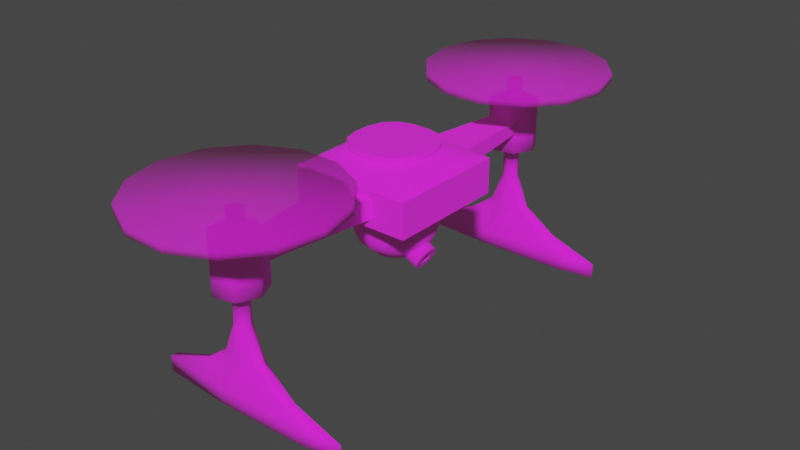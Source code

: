 # Source: Drone_miner.blend  (saved by Blender 3.6.13; exported with 4.5.12 LTS)
import bpy
from mathutils import Matrix  # noqa: F401  (used for matrix-valued properties, if any)

bpy.ops.wm.read_factory_settings(use_empty=True)
scene = bpy.context.scene
scene.name = 'Scene'

# ---- collections
col_collection = bpy.data.collections.new('Collection'); scene.collection.children.link(col_collection)

# ---- images (referenced by path relative to the original .blend; pixels are not part of the script)
import os
ASSET_DIR = os.environ.get("B2B_ASSET_DIR", "")  # directory of the original .blend (textures are referenced by path, not embedded)
HERE = os.path.dirname(os.path.abspath(__file__))  # packed textures are extracted next to this script under _unpacked/

def load_image(name, relpath, width, height, colorspace="sRGB"):
    """Load a texture the original file referenced (path relative to the .blend, or extracted next to this script)."""
    p = next((c for c in (os.path.join(HERE, relpath), os.path.join(ASSET_DIR, relpath)) if relpath and os.path.exists(c)), "")
    if p:
        img = bpy.data.images.load(p, check_existing=True)
        img.name = name
    else:  # same state as the original file: an image datablock whose file is absent (Cycles renders it pink)
        img = bpy.data.images.new(name, width, height)
        img.source = "FILE"
        img.filepath = "//" + (relpath or name)
    img.colorspace_settings.name = colorspace
    return img
img_png_png_007 = load_image('Png.png.007', 'Png.png', 1024, 1024, 'sRGB')

# ---- materials (node trees are filled in below, after node groups)
mat_material_010 = bpy.data.materials.new('Material.010')
mat_material_010.surface_render_method = 'BLENDED'
mat_material_010.blend_method = 'BLEND'
mat_material_010.use_transparent_shadow = False
mat_material_011 = bpy.data.materials.new('Material.011')
mat_material_011.use_backface_culling = True
mat_material_011.use_transparent_shadow = False

# ---- node groups
ng_auto_smooth = bpy.data.node_groups.new('Auto Smooth', 'GeometryNodeTree')
_s = ng_auto_smooth.interface.new_socket(name='Geometry', in_out='OUTPUT', socket_type='NodeSocketGeometry')
_s = ng_auto_smooth.interface.new_socket(name='Geometry', in_out='INPUT', socket_type='NodeSocketGeometry')
_s = ng_auto_smooth.interface.new_socket(name='Angle', in_out='INPUT', socket_type='NodeSocketFloat')
_s.subtype = 'ANGLE'
_s.min_value = 0.0
_s.max_value = 3.142
ng_auto_smooth.is_modifier = True
_N = ng_auto_smooth.nodes; _L = ng_auto_smooth.links
n0 = _N.new('NodeGroupOutput'); n0.name = 'Group Output'; n0.location = (480, -100)
n1 = _N.new('NodeGroupInput'); n1.name = 'Group Input'; n1.location = (-420, -300)
n2 = _N.new('NodeGroupInput'); n2.name = 'Group Input.001'; n2.location = (-60, -100)
n3 = _N.new('GeometryNodeSetShadeSmooth'); n3.name = 'Set Shade Smooth'; n3.location = (120, -100)
n3.domain = 'EDGE'
n4 = _N.new('GeometryNodeSetShadeSmooth'); n4.name = 'Set Shade Smooth.001'; n4.location = (300, -100)
n5 = _N.new('GeometryNodeInputMeshEdgeAngle'); n5.name = 'Edge Angle'; n5.location = (-420, -220)
n6 = _N.new('GeometryNodeInputEdgeSmooth'); n6.name = 'Is Edge Smooth'; n6.location = (-60, -160)
n7 = _N.new('GeometryNodeInputShadeSmooth'); n7.name = 'Is Face Smooth'; n7.location = (-240, -340)
n8 = _N.new('FunctionNodeBooleanMath'); n8.name = 'Boolean Math'; n8.location = (-60, -220)
n9 = _N.new('FunctionNodeCompare'); n9.name = 'Compare'; n9.location = (-240, -180)
n9.operation = 'LESS_EQUAL'
_L.new(n5.outputs[0], n9.inputs[0])
_L.new(n4.outputs[0], n0.inputs[0])
_L.new(n1.outputs[1], n9.inputs[1])
_L.new(n9.outputs[0], n8.inputs[0])
_L.new(n7.outputs[0], n8.inputs[1])
_L.new(n2.outputs[0], n3.inputs[0])
_L.new(n6.outputs[0], n3.inputs[1])
_L.new(n3.outputs[0], n4.inputs[0])
_L.new(n8.outputs[0], n3.inputs[2])
n0.is_active_output = True

# ---- material node trees
mat_material_010.use_nodes = True; mat_material_010.node_tree.nodes.clear()
_N = mat_material_010.node_tree.nodes; _L = mat_material_010.node_tree.links
n0 = _N.new('ShaderNodeBsdfPrincipled'); n0.name = 'Principled BSDF'; n0.location = (-49, 182)
n0.distribution = 'GGX'
n0.subsurface_method = 'RANDOM_WALK_SKIN'
n0.inputs[2].default_value = 1.0
n0.inputs[3].default_value = 1.45
n0.inputs[4].default_value = 0.5039
n0.inputs[27].default_value = (0.02198, 0.01036, 0.003298, 1.0)
n0.inputs[28].default_value = 1.0
n1 = _N.new('ShaderNodeOutputMaterial'); n1.name = 'Material Output'; n1.location = (241, 182)
n2 = _N.new('ShaderNodeTexImage'); n2.name = 'Image Texture'; n2.location = (-459, 225)
n2.image = img_png_png_007
_L.new(n0.outputs[0], n1.inputs[0])
_L.new(n2.outputs[0], n0.inputs[0])
n1.is_active_output = True
mat_material_011.use_nodes = True; mat_material_011.node_tree.nodes.clear()
_N = mat_material_011.node_tree.nodes; _L = mat_material_011.node_tree.links
n0 = _N.new('ShaderNodeBsdfPrincipled'); n0.name = 'Principled BSDF'; n0.location = (10, 300)
n0.distribution = 'GGX'
n0.subsurface_method = 'RANDOM_WALK_SKIN'
n0.inputs[2].default_value = 1.0
n0.inputs[3].default_value = 1.45
n0.inputs[27].default_value = (0.02198, 0.01036, 0.003298, 1.0)
n0.inputs[28].default_value = 1.0
n1 = _N.new('ShaderNodeOutputMaterial'); n1.name = 'Material Output'; n1.location = (300, 300)
n2 = _N.new('ShaderNodeTexImage'); n2.name = 'Image Texture'; n2.location = (-400, 342)
n2.image = img_png_png_007
_L.new(n0.outputs[0], n1.inputs[0])
_L.new(n2.outputs[0], n0.inputs[0])
n1.is_active_output = True

# ---- world
world_world = bpy.data.worlds.new('World'); scene.world = world_world
world_world.use_nodes = True; world_world.node_tree.nodes.clear()
_N = world_world.node_tree.nodes; _L = world_world.node_tree.links
n0 = _N.new('ShaderNodeOutputWorld'); n0.name = 'World Output'; n0.location = (300, 300)
n1 = _N.new('ShaderNodeBackground'); n1.name = 'Background'; n1.location = (10, 300)
n1.inputs[0].default_value = (0.05088, 0.05088, 0.05088, 1.0)
_L.new(n1.outputs[0], n0.inputs[0])
n0.is_active_output = True
world_world.color = (0.05088, 0.05088, 0.05088)
world_world.use_sun_shadow = False
world_world.sun_shadow_jitter_overblur = 0.0

# ---- meshes
me_cylinder_032 = bpy.data.meshes.new('Cylinder.032')
me_cylinder_032.from_pydata([(0.1499, 3.073, 6.225), (0.1499, 2.77, 4.899), (0.1499, 1.922, 3.835), (0.1499, 0.6966, 3.245), (0.1499, -0.6636, 3.245), (0.1499, -1.889, 3.835), (0.1499, -2.737, 4.899), (0.1499, -3.04, 6.225), (0.1499, -2.737, 7.551), (0.1499, -1.889, 8.615), (0.1499, -0.6636, 9.205), (0.1499, 0.6966, 9.205), (0.1499, 1.922, 8.615), (0.1499, 2.77, 7.551), (-0.1499, 2.77, 4.899), (-0.1499, 3.073, 6.225), (-0.1499, 1.922, 3.835), (-0.1499, 0.6966, 3.245), (-0.1499, -0.6636, 3.245), (-0.1499, -1.889, 3.835), (-0.1499, -2.737, 4.899), (-0.1499, -3.04, 6.225), (-0.1499, -2.737, 7.551), (-0.1499, -1.889, 8.615), (-0.1499, -0.6636, 9.205), (-0.1499, 0.6966, 9.205), (-0.1499, 1.922, 8.615), (-0.1499, 2.77, 7.551), (0.1499, 3.04, -6.225), (0.1499, 2.737, -4.899), (0.1499, 1.889, -3.835), (0.1499, 0.6636, -3.245), (0.1499, -0.6966, -3.245), (0.1499, -1.922, -3.835), (0.1499, -2.77, -4.899), (0.1499, -3.073, -6.225), (0.1499, -2.77, -7.551), (0.1499, -1.922, -8.615), (0.1499, -0.6966, -9.205), (0.1499, 0.6636, -9.205), (0.1499, 1.889, -8.615), (0.1499, 2.737, -7.551), (-0.1499, 2.737, -4.899), (-0.1499, 3.04, -6.225), (-0.1499, 1.889, -3.835), (-0.1499, 0.6636, -3.245), (-0.1499, -0.6966, -3.245), (-0.1499, -1.922, -3.835), (-0.1499, -2.77, -4.899), (-0.1499, -3.073, -6.225), (-0.1499, -2.77, -7.551), (-0.1499, -1.922, -8.615), (-0.1499, -0.6966, -9.205), (-0.1499, 0.6636, -9.205), (-0.1499, 1.889, -8.615), (-0.1499, 2.737, -7.551)], [], [(1, 0, 13, 12, 11, 10, 9, 8, 7, 6, 5, 4, 3, 2), (14, 16, 17, 18, 19, 20, 21, 22, 23, 24, 25, 26, 27, 15), (1, 2, 16, 14), (9, 10, 24, 23), (2, 3, 17, 16), (10, 11, 25, 24), (3, 4, 18, 17), (11, 12, 26, 25), (4, 5, 19, 18), (12, 13, 27, 26), (5, 6, 20, 19), (13, 0, 15, 27), (6, 7, 21, 20), (7, 8, 22, 21), (0, 1, 14, 15), (8, 9, 23, 22), (29, 30, 31, 32, 33, 34, 35, 36, 37, 38, 39, 40, 41, 28), (42, 43, 55, 54, 53, 52, 51, 50, 49, 48, 47, 46, 45, 44), (29, 42, 44, 30), (37, 51, 52, 38), (30, 44, 45, 31), (38, 52, 53, 39), (31, 45, 46, 32), (39, 53, 54, 40), (32, 46, 47, 33), (40, 54, 55, 41), (33, 47, 48, 34), (41, 55, 43, 28), (34, 48, 49, 35), (35, 49, 50, 36), (28, 43, 42, 29), (36, 50, 51, 37)])
me_cylinder_032.polygons.foreach_set('use_smooth', [True] * 32)
_uv = me_cylinder_032.uv_layers.new(name='UVMap')
_uv.uv.foreach_set('vector', [0.9737, 0.9813, 0.978, 0.9813, 0.9737, 0.9813, 0.9614, 0.9813, 0.9437, 0.9813, 0.9241, 0.9813, 0.9064, 0.9813, 0.8942, 0.9813, 0.8898, 0.9813, 0.8942, 0.9813, 0.9064, 0.9813, 0.9241, 0.9813, 0.9437, 0.9813, 0.9614, 0.9813, 0.9737, 0.9856, 0.9614, 0.9856, 0.9437, 0.9856, 0.9241, 0.9856, 0.9064, 0.9856, 0.8942, 0.9856, 0.8898, 0.9856, 0.8942, 0.9856, 0.9064, 0.9856, 0.9241, 0.9856, 0.9437, 0.9856, 0.9614, 0.9856, 0.9737, 0.9856, 0.978, 0.9856, 0.9737, 0.9813, 0.9614, 0.9813, 0.9614, 0.9856, 0.9737, 0.9856, 0.9064, 0.9813, 0.9241, 0.9813, 0.9241, 0.9856, 0.9064, 0.9856, 0.9614, 0.9813, 0.9437, 0.9813, 0.9437, 0.9856, 0.9614, 0.9856, 0.9241, 0.9813, 0.9437, 0.9813, 0.9437, 0.9856, 0.9241, 0.9856, 0.9437, 0.9813, 0.9241, 0.9813, 0.9241, 0.9856, 0.9437, 0.9856, 0.9437, 0.9813, 0.9614, 0.9813, 0.9614, 0.9856, 0.9437, 0.9856, 0.9241, 0.9813, 0.9064, 0.9813, 0.9064, 0.9856, 0.9241, 0.9856, 0.9614, 0.9813, 0.9737, 0.9813, 0.9737, 0.9856, 0.9614, 0.9856, 0.9064, 0.9813, 0.8942, 0.9813, 0.8942, 0.9856, 0.9064, 0.9856, 0.9737, 0.9813, 0.978, 0.9813, 0.978, 0.9856, 0.9737, 0.9856, 0.8942, 0.9813, 0.8898, 0.9813, 0.8898, 0.9856, 0.8942, 0.9856, 0.8898, 0.9813, 0.8942, 0.9813, 0.8942, 0.9856, 0.8898, 0.9856, 0.978, 0.9813, 0.9737, 0.9813, 0.9737, 0.9856, 0.978, 0.9856, 0.8942, 0.9813, 0.9064, 0.9813, 0.9064, 0.9856, 0.8942, 0.9856, 0.9737, 0.9813, 0.9614, 0.9813, 0.9437, 0.9813, 0.9241, 0.9813, 0.9064, 0.9813, 0.8942, 0.9813, 0.8898, 0.9813, 0.8942, 0.9813, 0.9064, 0.9813, 0.9241, 0.9813, 0.9437, 0.9813, 0.9614, 0.9813, 0.9737, 0.9813, 0.978, 0.9813, 0.9737, 0.9856, 0.978, 0.9856, 0.9737, 0.9856, 0.9614, 0.9856, 0.9437, 0.9856, 0.9241, 0.9856, 0.9064, 0.9856, 0.8942, 0.9856, 0.8898, 0.9856, 0.8942, 0.9856, 0.9064, 0.9856, 0.9241, 0.9856, 0.9437, 0.9856, 0.9614, 0.9856, 0.9737, 0.9813, 0.9737, 0.9856, 0.9614, 0.9856, 0.9614, 0.9813, 0.9064, 0.9813, 0.9064, 0.9856, 0.9241, 0.9856, 0.9241, 0.9813, 0.9614, 0.9813, 0.9614, 0.9856, 0.9437, 0.9856, 0.9437, 0.9813, 0.9241, 0.9813, 0.9241, 0.9856, 0.9437, 0.9856, 0.9437, 0.9813, 0.9437, 0.9813, 0.9437, 0.9856, 0.9241, 0.9856, 0.9241, 0.9813, 0.9437, 0.9813, 0.9437, 0.9856, 0.9614, 0.9856, 0.9614, 0.9813, 0.9241, 0.9813, 0.9241, 0.9856, 0.9064, 0.9856, 0.9064, 0.9813, 0.9614, 0.9813, 0.9614, 0.9856, 0.9737, 0.9856, 0.9737, 0.9813, 0.9064, 0.9813, 0.9064, 0.9856, 0.8942, 0.9856, 0.8942, 0.9813, 0.9737, 0.9813, 0.9737, 0.9856, 0.978, 0.9856, 0.978, 0.9813, 0.8942, 0.9813, 0.8942, 0.9856, 0.8898, 0.9856, 0.8898, 0.9813, 0.8898, 0.9813, 0.8898, 0.9856, 0.8942, 0.9856, 0.8942, 0.9813, 0.978, 0.9813, 0.978, 0.9856, 0.9737, 0.9856, 0.9737, 0.9813, 0.8942, 0.9813, 0.8942, 0.9856, 0.9064, 0.9856, 0.9064, 0.9813])
me_cylinder_032.materials.append(mat_material_010)
me_cylinder_032.update()
me_cylinder_026 = bpy.data.meshes.new('Cylinder.026')
me_cylinder_026.from_pydata([(-1.438, 1.322, 1.974e-07), (-1.438, 1.191, 0.5736), (-1.438, 0.8243, 1.034), (-1.438, 0.2942, 1.289), (-1.438, -0.2942, 1.289), (-1.438, -0.8243, 1.034), (-1.438, -1.191, 0.5736), (-1.438, -1.322, 7.823e-08), (-1.438, -1.191, -0.5736), (-1.438, -0.8243, -1.034), (-1.438, -0.2942, -1.289), (-1.438, 0.2942, -1.289), (-1.438, 0.8243, -1.034), (-1.438, 1.191, -0.5736), (0.7844, 0.23, -4.098e-08), (-0.1642, 1.322, 7.823e-08), (0.7844, 0.2073, 0.09981), (-0.1642, 1.191, 0.5736), (0.7844, 0.1434, 0.1798), (-0.1642, 0.8243, 1.034), (0.7844, 0.05119, 0.2243), (-0.1642, 0.2942, 1.289), (0.7844, -0.05118, 0.2243), (-0.1642, -0.2942, 1.289), (0.7844, -0.1434, 0.1798), (-0.1642, -0.8243, 1.034), (0.7844, -0.2072, 0.09981), (-0.1642, -1.191, 0.5736), (0.7844, -0.23, -1.602e-07), (-0.1642, -1.322, -4.098e-08), (0.7844, -0.2072, -0.09981), (-0.1642, -1.191, -0.5736), (0.7844, -0.1434, -0.1798), (-0.1642, -0.8243, -1.034), (0.7844, -0.05118, -0.2243), (-0.1642, -0.2942, -1.289), (0.7844, 0.05119, -0.2243), (-0.1642, 0.2942, -1.289), (0.7844, 0.1434, -0.1798), (-0.1642, 0.8243, -1.034), (0.7844, 0.2073, -0.09981), (-0.1642, 1.191, -0.5736), (0.6269, 0.6678, -4.098e-08), (0.1914, 1.152, 1.49e-08), (0.1914, 1.038, 0.5), (0.6269, 0.6017, 0.2898), (0.1914, 0.7185, 0.901), (0.6269, 0.4164, 0.5221), (0.1914, 0.2564, 1.124), (0.6269, 0.1486, 0.6511), (0.1914, -0.2564, 1.124), (0.6269, -0.1486, 0.6511), (0.1914, -0.7185, 0.901), (0.6269, -0.4164, 0.5221), (0.1914, -1.038, 0.5), (0.6269, -0.6017, 0.2898), (0.1914, -1.152, -1.043e-07), (0.6269, -0.6678, -1.602e-07), (0.1914, -1.038, -0.5), (0.6269, -0.6017, -0.2898), (0.1914, -0.7185, -0.901), (0.6269, -0.4164, -0.5221), (0.1914, -0.2564, -1.124), (0.6269, -0.1486, -0.6511), (0.1914, 0.2564, -1.124), (0.6269, 0.1486, -0.6511), (0.1914, 0.7185, -0.901), (0.6269, 0.4164, -0.5221), (0.1914, 1.038, -0.5), (0.6269, 0.6017, -0.2898)], [], [(41, 13, 0, 15), (19, 2, 3, 21), (21, 3, 4, 23), (23, 4, 5, 25), (25, 5, 6, 27), (27, 6, 7, 29), (29, 7, 8, 31), (31, 8, 9, 33), (33, 9, 10, 35), (35, 10, 11, 37), (37, 11, 12, 39), (39, 12, 13, 41), (17, 1, 2, 19), (15, 0, 1, 17), (42, 45, 16, 14), (69, 42, 14, 40), (45, 47, 18, 16), (19, 21, 48, 46), (47, 49, 20, 18), (21, 23, 50, 48), (49, 51, 22, 20), (23, 25, 52, 50), (51, 53, 24, 22), (25, 27, 54, 52), (53, 55, 26, 24), (27, 29, 56, 54), (55, 57, 28, 26), (29, 31, 58, 56), (57, 59, 30, 28), (31, 33, 60, 58), (59, 61, 32, 30), (33, 35, 62, 60), (61, 63, 34, 32), (35, 37, 64, 62), (63, 65, 36, 34), (37, 39, 66, 64), (65, 67, 38, 36), (39, 41, 68, 66), (67, 69, 40, 38), (15, 17, 44, 43), (17, 19, 46, 44), (14, 16, 18, 20, 22, 24, 26, 28, 30, 32, 34, 36, 38, 40), (45, 42, 43, 44), (47, 45, 44, 46), (49, 47, 46, 48), (51, 49, 48, 50), (53, 51, 50, 52), (55, 53, 52, 54), (57, 55, 54, 56), (59, 57, 56, 58), (61, 59, 58, 60), (63, 61, 60, 62), (65, 63, 62, 64), (67, 65, 64, 66), (69, 67, 66, 68), (42, 69, 68, 43), (41, 15, 43, 68)])
me_cylinder_026.polygons.foreach_set('use_smooth', [True] * 57)
_uv = me_cylinder_026.uv_layers.new(name='UVMap')
_uv.uv.foreach_set('vector', [0.8517, 0.9454, 0.8517, 0.9814, 0.8553, 0.9814, 0.8553, 0.9454, 0.8413, 0.9454, 0.8413, 0.9814, 0.8263, 0.9814, 0.8263, 0.9454, 0.8263, 0.9454, 0.8263, 0.9814, 0.8097, 0.9814, 0.8097, 0.9454, 0.8097, 0.9454, 0.8097, 0.9814, 0.7948, 0.9814, 0.7948, 0.9454, 0.7948, 0.9454, 0.7948, 0.9814, 0.7844, 0.9814, 0.7844, 0.9454, 0.7844, 0.9454, 0.7844, 0.9814, 0.7807, 0.9814, 0.7807, 0.9454, 0.7807, 0.9454, 0.7807, 0.9814, 0.7844, 0.9814, 0.7844, 0.9454, 0.7844, 0.9454, 0.7844, 0.9814, 0.7948, 0.9814, 0.7948, 0.9454, 0.7948, 0.9454, 0.7948, 0.9814, 0.8097, 0.9814, 0.8097, 0.9454, 0.8097, 0.9454, 0.8097, 0.9814, 0.8263, 0.9814, 0.8263, 0.9454, 0.8263, 0.9454, 0.8263, 0.9814, 0.8413, 0.9814, 0.8413, 0.9454, 0.8413, 0.9454, 0.8413, 0.9814, 0.8517, 0.9814, 0.8517, 0.9454, 0.8517, 0.9454, 0.8517, 0.9814, 0.8413, 0.9814, 0.8413, 0.9454, 0.8553, 0.9454, 0.8553, 0.9814, 0.8517, 0.9814, 0.8517, 0.9454, 0.8369, 0.9231, 0.835, 0.9231, 0.8239, 0.9186, 0.8245, 0.9186, 0.835, 0.9231, 0.8369, 0.9231, 0.8245, 0.9186, 0.8239, 0.9186, 0.835, 0.9231, 0.8298, 0.9231, 0.8221, 0.9186, 0.8239, 0.9186, 0.8413, 0.9454, 0.8263, 0.9454, 0.8253, 0.9354, 0.8383, 0.9354, 0.8298, 0.9231, 0.8222, 0.9231, 0.8195, 0.9186, 0.8221, 0.9186, 0.8263, 0.9454, 0.8097, 0.9454, 0.8108, 0.9354, 0.8253, 0.9354, 0.8222, 0.9231, 0.8138, 0.9231, 0.8166, 0.9186, 0.8195, 0.9186, 0.8097, 0.9454, 0.7948, 0.9454, 0.7977, 0.9354, 0.8108, 0.9354, 0.8138, 0.9231, 0.8063, 0.9231, 0.814, 0.9186, 0.8166, 0.9186, 0.7948, 0.9454, 0.7844, 0.9454, 0.7887, 0.9354, 0.7977, 0.9354, 0.8063, 0.9231, 0.801, 0.9231, 0.8122, 0.9186, 0.814, 0.9186, 0.7844, 0.9454, 0.7807, 0.9454, 0.7855, 0.9354, 0.7887, 0.9354, 0.801, 0.9231, 0.7992, 0.9231, 0.8115, 0.9186, 0.8122, 0.9186, 0.7807, 0.9454, 0.7844, 0.9454, 0.7887, 0.9354, 0.7855, 0.9354, 0.7992, 0.9231, 0.801, 0.9231, 0.8122, 0.9186, 0.8115, 0.9186, 0.7844, 0.9454, 0.7948, 0.9454, 0.7977, 0.9354, 0.7887, 0.9354, 0.801, 0.9231, 0.8063, 0.9231, 0.814, 0.9186, 0.8122, 0.9186, 0.7948, 0.9454, 0.8097, 0.9454, 0.8108, 0.9354, 0.7977, 0.9354, 0.8063, 0.9231, 0.8138, 0.9231, 0.8166, 0.9186, 0.814, 0.9186, 0.8097, 0.9454, 0.8263, 0.9454, 0.8253, 0.9354, 0.8108, 0.9354, 0.8138, 0.9231, 0.8222, 0.9231, 0.8195, 0.9186, 0.8166, 0.9186, 0.8263, 0.9454, 0.8413, 0.9454, 0.8383, 0.9354, 0.8253, 0.9354, 0.8222, 0.9231, 0.8298, 0.9231, 0.8221, 0.9186, 0.8195, 0.9186, 0.8413, 0.9454, 0.8517, 0.9454, 0.8473, 0.9354, 0.8383, 0.9354, 0.8298, 0.9231, 0.835, 0.9231, 0.8239, 0.9186, 0.8221, 0.9186, 0.8553, 0.9454, 0.8517, 0.9454, 0.8473, 0.9354, 0.8506, 0.9354, 0.8517, 0.9454, 0.8413, 0.9454, 0.8383, 0.9354, 0.8473, 0.9354, 0.8245, 0.9186, 0.8239, 0.9186, 0.8221, 0.9186, 0.8195, 0.9186, 0.8166, 0.9186, 0.814, 0.9186, 0.8122, 0.9186, 0.8115, 0.9186, 0.8122, 0.9186, 0.814, 0.9186, 0.8166, 0.9186, 0.8195, 0.9186, 0.8221, 0.9186, 0.8239, 0.9186, 0.835, 0.9231, 0.8369, 0.9231, 0.8506, 0.9354, 0.8473, 0.9354, 0.8298, 0.9231, 0.835, 0.9231, 0.8473, 0.9354, 0.8383, 0.9354, 0.8222, 0.9231, 0.8298, 0.9231, 0.8383, 0.9354, 0.8253, 0.9354, 0.8138, 0.9231, 0.8222, 0.9231, 0.8253, 0.9354, 0.8108, 0.9354, 0.8063, 0.9231, 0.8138, 0.9231, 0.8108, 0.9354, 0.7977, 0.9354, 0.801, 0.9231, 0.8063, 0.9231, 0.7977, 0.9354, 0.7887, 0.9354, 0.7992, 0.9231, 0.801, 0.9231, 0.7887, 0.9354, 0.7855, 0.9354, 0.801, 0.9231, 0.7992, 0.9231, 0.7855, 0.9354, 0.7887, 0.9354, 0.8063, 0.9231, 0.801, 0.9231, 0.7887, 0.9354, 0.7977, 0.9354, 0.8138, 0.9231, 0.8063, 0.9231, 0.7977, 0.9354, 0.8108, 0.9354, 0.8222, 0.9231, 0.8138, 0.9231, 0.8108, 0.9354, 0.8253, 0.9354, 0.8298, 0.9231, 0.8222, 0.9231, 0.8253, 0.9354, 0.8383, 0.9354, 0.835, 0.9231, 0.8298, 0.9231, 0.8383, 0.9354, 0.8473, 0.9354, 0.8369, 0.9231, 0.835, 0.9231, 0.8473, 0.9354, 0.8506, 0.9354, 0.8517, 0.9454, 0.8553, 0.9454, 0.8506, 0.9354, 0.8473, 0.9354])
me_cylinder_026.materials.append(mat_material_011)
me_cylinder_026.update()
me_cylinder_025 = bpy.data.meshes.new('Cylinder.025')
me_cylinder_025.from_pydata([(0.1016, -1.27, -0.2924), (0.1016, -0.2924, -1.27), (0.1016, -1.139, -0.781), (0.1016, -0.781, -1.139), (0.1016, 0.2924, -1.27), (0.1016, 1.27, -0.2924), (0.1016, 0.781, -1.139), (0.1016, 1.139, -0.781), (0.1016, -0.2924, 1.27), (0.1016, -1.27, 0.2924), (0.1016, -0.781, 1.139), (0.1016, -1.139, 0.781), (0.1016, 1.27, 0.2924), (0.1016, 0.2924, 1.27), (0.1016, 1.139, 0.781), (0.1016, 0.781, 1.139), (-0.1016, -0.2924, -1.27), (-0.1016, -1.27, -0.2924), (-0.1016, -0.781, -1.139), (-0.1016, -1.139, -0.781), (-0.1016, 1.27, -0.2924), (-0.1016, 0.2924, -1.27), (-0.1016, 1.139, -0.781), (-0.1016, 0.781, -1.139), (-0.1016, 0.2924, 1.27), (-0.1016, 1.27, 0.2924), (-0.1016, 0.781, 1.139), (-0.1016, 1.139, 0.781), (-0.1016, -1.27, 0.2924), (-0.1016, -0.2924, 1.27), (-0.1016, -1.139, 0.781), (-0.1016, -0.781, 1.139)], [], [(24, 26, 27, 25, 20, 22, 23, 21, 16, 18, 19, 17, 28, 30, 31, 29), (0, 9, 28, 17), (12, 5, 20, 25), (8, 13, 24, 29), (4, 1, 16, 21), (12, 25, 27, 14), (14, 27, 26, 15), (15, 26, 24, 13), (28, 9, 11, 30), (30, 11, 10, 31), (31, 10, 8, 29), (0, 17, 19, 2), (2, 19, 18, 3), (3, 18, 16, 1), (20, 5, 7, 22), (22, 7, 6, 23), (23, 6, 4, 21)])
me_cylinder_025.polygons.foreach_set('use_smooth', [0, 1, 1, 1, 1, 1, 1, 1, 1, 1, 1, 1, 1, 1, 1, 1, 1])
_uv = me_cylinder_025.uv_layers.new(name='UVMap')
_uv.uv.foreach_set('vector', [0.332, 0.7971, 0.3348, 0.7971, 0.3369, 0.7971, 0.3377, 0.7971, 0.3377, 0.7971, 0.3369, 0.7971, 0.3348, 0.7971, 0.332, 0.7971, 0.3286, 0.7971, 0.3258, 0.7971, 0.3237, 0.7971, 0.323, 0.7971, 0.323, 0.7971, 0.3237, 0.7971, 0.3258, 0.7971, 0.3286, 0.7971, 0.4042, 0.8284, 0.4042, 0.8284, 0.4042, 0.8284, 0.4042, 0.8284, 0.4189, 0.8284, 0.4189, 0.8284, 0.4189, 0.8284, 0.4189, 0.8284, 0.4098, 0.8284, 0.4132, 0.8284, 0.4132, 0.8284, 0.4098, 0.8284, 0.4132, 0.8284, 0.4098, 0.8284, 0.4098, 0.8284, 0.4132, 0.8284, 0.4189, 0.8284, 0.4189, 0.8284, 0.4189, 0.8284, 0.4189, 0.8284, 0.4189, 0.8284, 0.4189, 0.8284, 0.416, 0.8284, 0.416, 0.8284, 0.416, 0.8284, 0.416, 0.8284, 0.4132, 0.8284, 0.4132, 0.8284, 0.4042, 0.8284, 0.4042, 0.8284, 0.4042, 0.8284, 0.4042, 0.8284, 0.4042, 0.8284, 0.4042, 0.8284, 0.407, 0.8284, 0.407, 0.8284, 0.407, 0.8284, 0.407, 0.8284, 0.4098, 0.8284, 0.4098, 0.8284, 0.4042, 0.8284, 0.4042, 0.8284, 0.4042, 0.8284, 0.4042, 0.8284, 0.4042, 0.8284, 0.4042, 0.8284, 0.407, 0.8284, 0.407, 0.8284, 0.407, 0.8284, 0.407, 0.8284, 0.4098, 0.8284, 0.4098, 0.8284, 0.4189, 0.8284, 0.4189, 0.8284, 0.4189, 0.8284, 0.4189, 0.8284, 0.4189, 0.8284, 0.4189, 0.8284, 0.416, 0.8284, 0.416, 0.8284, 0.416, 0.8284, 0.416, 0.8284, 0.4132, 0.8284, 0.4132, 0.8284])
me_cylinder_025.materials.append(mat_material_011)
me_cylinder_025.update()
me_cylinder_024 = bpy.data.meshes.new('Cylinder.024')
me_cylinder_024.from_pydata([(0.1786, 0.2044, 0.3393), (0.269, 0.177, 0.2917), (0.3352, 0.1022, 0.2568), (0.3595, 0.0, 0.2441), (0.3352, -0.1022, 0.2568), (0.269, -0.177, 0.2917), (0.1786, -0.2044, 0.3393), (0.08816, -0.177, 0.3869), (0.02195, -0.1022, 0.4217), (-0.002283, 0.0, 0.4345), (0.02195, 0.1022, 0.4217), (0.08816, 0.177, 0.3869), (-0.4023, 0.4188, -0.7643), (-0.217, 0.3627, -0.8619), (0.3639, 0.3627, 0.2418), (-0.08134, 0.2094, -0.9333), (0.4996, 0.2094, 0.1703), (-0.03168, 0.0, -0.9594), (0.5492, 0.0, 0.1442), (-0.08134, -0.2094, -0.9333), (0.4996, -0.2094, 0.1703), (-0.217, -0.3627, -0.8619), (0.3639, -0.3627, 0.2418), (-0.4023, -0.4188, -0.7643), (0.1786, -0.4188, 0.3393), (-0.5876, -0.3627, -0.6668), (-0.00672, -0.3627, 0.4368), (-0.7233, -0.2094, -0.5954), (-0.1424, -0.2094, 0.5082), (-0.7729, 0.0, -0.5692), (-0.192, 0.0, 0.5344), (-0.7233, 0.2094, -0.5954), (-0.1424, 0.2094, 0.5082), (-0.5876, 0.3627, -0.6668), (-0.00672, 0.3627, 0.4368), (0.1786, 0.4188, 0.3393), (-0.04532, 0.177, 0.1333), (0.04512, 0.2044, 0.08572), (-0.1115, 0.1022, 0.1682), (-0.1358, 0.0, 0.1809), (-0.1115, -0.1022, 0.1682), (-0.04532, -0.177, 0.1333), (0.04512, -0.2044, 0.08572), (0.1356, -0.177, 0.03812), (0.2018, -0.1022, 0.003273), (0.226, 0.0, -0.009483), (0.2018, 0.1022, 0.003273), (0.1356, 0.177, 0.03812)], [], [(10, 11, 34, 32), (3, 4, 20, 18), (11, 0, 35, 34), (4, 5, 22, 20), (5, 6, 24, 22), (6, 7, 26, 24), (33, 34, 35, 12), (31, 32, 34, 33), (29, 30, 32, 31), (27, 28, 30, 29), (25, 26, 28, 27), (23, 24, 26, 25), (21, 22, 24, 23), (19, 20, 22, 21), (17, 18, 20, 19), (15, 16, 18, 17), (13, 14, 16, 15), (12, 35, 14, 13), (2, 3, 18, 16), (9, 10, 32, 30), (1, 2, 16, 14), (8, 9, 30, 28), (0, 1, 14, 35), (7, 8, 28, 26), (1, 0, 37, 47), (36, 38, 39, 40, 41, 42, 43, 44, 45, 46, 47, 37), (11, 10, 38, 36), (4, 3, 45, 44), (7, 6, 42, 41), (10, 9, 39, 38), (3, 2, 46, 45), (6, 5, 43, 42), (9, 8, 40, 39), (2, 1, 47, 46), (0, 11, 36, 37), (5, 4, 44, 43), (8, 7, 41, 40)])
me_cylinder_024.polygons.foreach_set('use_smooth', [0, 0, 0, 0, 0, 0, 1, 1, 1, 1, 1, 1, 1, 1, 1, 1, 1, 1, 0, 0, 0, 0, 0, 0, 1, 1, 1, 1, 1, 1, 1, 1, 1, 1, 1, 1, 1])
_uv = me_cylinder_024.uv_layers.new(name='UVMap')
_uv.uv.foreach_set('vector', [0.8189, 0.9301, 0.821, 0.9282, 0.8263, 0.9309, 0.822, 0.9347, 0.816, 0.9206, 0.8132, 0.9213, 0.8101, 0.9166, 0.816, 0.9152, 0.821, 0.9282, 0.8218, 0.9257, 0.8279, 0.9257, 0.8263, 0.9309, 0.8132, 0.9213, 0.811, 0.9231, 0.8058, 0.9205, 0.8101, 0.9166, 0.811, 0.9231, 0.8103, 0.9257, 0.8042, 0.9257, 0.8058, 0.9205, 0.8103, 0.9257, 0.811, 0.9282, 0.8058, 0.9309, 0.8042, 0.9257, 0.8263, 0.9473, 0.8263, 0.9309, 0.8279, 0.9257, 0.8279, 0.9421, 0.822, 0.9511, 0.822, 0.9347, 0.8263, 0.9309, 0.8263, 0.9473, 0.816, 0.9525, 0.816, 0.9361, 0.822, 0.9347, 0.822, 0.9511, 0.8101, 0.9511, 0.8101, 0.9347, 0.816, 0.9361, 0.816, 0.9525, 0.8058, 0.9473, 0.8058, 0.9309, 0.8101, 0.9347, 0.8101, 0.9511, 0.8042, 0.9421, 0.8042, 0.9257, 0.8058, 0.9309, 0.8058, 0.9473, 0.8058, 0.9368, 0.8058, 0.9205, 0.8042, 0.9257, 0.8042, 0.9421, 0.8101, 0.933, 0.8101, 0.9166, 0.8058, 0.9205, 0.8058, 0.9368, 0.816, 0.9316, 0.816, 0.9152, 0.8101, 0.9166, 0.8101, 0.933, 0.822, 0.933, 0.822, 0.9166, 0.816, 0.9152, 0.816, 0.9316, 0.8263, 0.9368, 0.8263, 0.9205, 0.822, 0.9166, 0.822, 0.933, 0.8279, 0.9421, 0.8279, 0.9257, 0.8263, 0.9205, 0.8263, 0.9368, 0.8189, 0.9213, 0.816, 0.9206, 0.816, 0.9152, 0.822, 0.9166, 0.816, 0.9308, 0.8189, 0.9301, 0.822, 0.9347, 0.816, 0.9361, 0.821, 0.9231, 0.8189, 0.9213, 0.822, 0.9166, 0.8263, 0.9205, 0.8132, 0.9301, 0.816, 0.9308, 0.816, 0.9361, 0.8101, 0.9347, 0.8218, 0.9257, 0.821, 0.9231, 0.8263, 0.9205, 0.8279, 0.9257, 0.811, 0.9282, 0.8132, 0.9301, 0.8101, 0.9347, 0.8058, 0.9309, 0.821, 0.9231, 0.8218, 0.9257, 0.8218, 0.9257, 0.821, 0.9231, 0.3471, 0.8232, 0.345, 0.8251, 0.3421, 0.8258, 0.3392, 0.8251, 0.3371, 0.8232, 0.3363, 0.8207, 0.3371, 0.8181, 0.3392, 0.8163, 0.3421, 0.8156, 0.345, 0.8163, 0.3471, 0.8181, 0.3478, 0.8207, 0.821, 0.9282, 0.8189, 0.9301, 0.8189, 0.9301, 0.821, 0.9282, 0.8132, 0.9213, 0.816, 0.9206, 0.816, 0.9206, 0.8132, 0.9213, 0.811, 0.9282, 0.8103, 0.9257, 0.8103, 0.9257, 0.811, 0.9282, 0.8189, 0.9301, 0.816, 0.9308, 0.816, 0.9308, 0.8189, 0.9301, 0.816, 0.9206, 0.8189, 0.9213, 0.8189, 0.9213, 0.816, 0.9206, 0.8103, 0.9257, 0.811, 0.9231, 0.811, 0.9231, 0.8103, 0.9257, 0.816, 0.9308, 0.8132, 0.9301, 0.8132, 0.9301, 0.816, 0.9308, 0.8189, 0.9213, 0.821, 0.9231, 0.821, 0.9231, 0.8189, 0.9213, 0.8218, 0.9257, 0.821, 0.9282, 0.821, 0.9282, 0.8218, 0.9257, 0.811, 0.9231, 0.8132, 0.9213, 0.8132, 0.9213, 0.811, 0.9231, 0.8132, 0.9301, 0.811, 0.9282, 0.811, 0.9282, 0.8132, 0.9301])
me_cylinder_024.materials.append(mat_material_011)
me_cylinder_024.update()
me_cylinder_023 = bpy.data.meshes.new('Cylinder.023')
me_cylinder_023.from_pydata([(0.2928, -0.79, -2.029), (-0.3405, -0.79, -2.029), (-0.3405, 0.8098, -2.029), (0.2928, 0.8098, -2.029), (0.2928, 2.007, -0.8319), (-0.3405, 2.007, -0.8319), (-0.3405, 2.007, 0.7679), (0.2928, 2.007, 0.7679), (0.2928, 0.8098, 1.965), (-0.3405, 0.8098, 1.965), (-0.3405, -0.79, 1.965), (0.2928, -0.79, 1.965), (0.2928, -1.987, 0.7679), (-0.3405, -1.987, 0.7679), (-0.3405, -1.987, -0.8319), (0.2928, -1.987, -0.8319), (-0.1885, 6.503, -0.448), (0.1408, 6.503, -0.448), (0.1408, 6.503, 0.384), (-0.1885, 6.503, 0.384), (-0.1885, -6.484, 0.384), (0.1408, -6.484, 0.384), (0.1408, -6.484, -0.448), (-0.1885, -6.484, -0.448), (-0.5876, -1.987, -2.029), (-0.5876, 2.007, -2.029), (-0.5876, -1.987, 1.965), (-0.5876, 2.007, 1.965), (0.5603, 2.007, -2.029), (0.5603, -1.987, -2.029), (0.5603, 2.007, 1.965), (0.5603, -1.987, 1.965), (-0.7447, 6.113, -0.3044), (-0.7447, 5.97, -0.1245), (-0.7447, 6.021, 0.09981), (-0.7447, 6.228, 0.1996), (-0.7447, 6.436, 0.09981), (-0.7447, 6.487, -0.1245), (-0.7447, 6.343, -0.3044), (-0.7447, 5.97, -0.1245), (-0.7447, 6.113, -0.3044), (-0.7447, 6.021, 0.09981), (-0.7447, 6.228, 0.1996), (-0.7447, 6.436, 0.09981), (-0.7447, 6.487, -0.1245), (-0.7447, 6.343, -0.3044), (-0.7447, -6.094, -0.3044), (-0.7447, -5.95, -0.1245), (-0.7447, -6.001, 0.09981), (-0.7447, -6.209, 0.1996), (-0.7447, -6.416, 0.09981), (-0.7447, -6.467, -0.1245), (-0.7447, -6.324, -0.3044), (-0.7447, -5.95, -0.1245), (-0.7447, -6.094, -0.3044), (-0.7447, -6.001, 0.09981), (-0.7447, -6.209, 0.1996), (-0.7447, -6.416, 0.09981), (-0.7447, -6.467, -0.1245), (-0.7447, -6.324, -0.3044), (0.2118, 1.346, 0.01038), (0.2118, 1.215, 0.584), (0.2118, 0.848, 1.044), (0.2118, 0.3179, 1.299), (0.2118, -0.2705, 1.299), (0.2118, -0.8006, 1.044), (0.2118, -1.167, 0.584), (0.2118, -1.298, 0.01038), (0.2118, -1.167, -0.5632), (0.2118, -0.8006, -1.023), (0.2118, -0.2705, -1.279), (0.2118, 0.3179, -1.279), (0.2118, 0.848, -1.023), (0.2118, 1.215, -0.5632), (1.604, 0.1577, 0.1397), (1.694, 0.1303, 0.09211), (1.761, 0.05551, 0.05726), (1.785, -0.04669, 0.0445), (1.761, -0.1489, 0.05726), (1.694, -0.2237, 0.09211), (1.604, -0.2511, 0.1397), (1.514, -0.2237, 0.1873), (1.447, -0.1489, 0.2222), (1.423, -0.04669, 0.2349), (1.447, 0.05551, 0.2222), (1.514, 0.1303, 0.1873), (1.604, 0.3721, 0.1397), (1.789, 0.316, 0.04217), (1.925, 0.1627, -0.02924), (1.975, -0.04669, -0.05537), (1.925, -0.2561, -0.02924), (1.789, -0.4094, 0.04217), (1.604, -0.4655, 0.1397), (1.419, -0.4094, 0.2373), (1.283, -0.2561, 0.3087), (1.233, -0.04669, 0.3348), (1.283, 0.1627, 0.3087), (1.419, 0.316, 0.2373), (-1.081, -1.26, -0.3244), (-1.081, -0.2826, -1.302), (-0.6585, -1.883, -1.925), (-1.081, -1.129, -0.813), (-1.081, -0.7711, -1.171), (-1.081, 0.3023, -1.302), (-1.081, 1.279, -0.3244), (-0.6585, 1.902, -1.925), (-1.081, 0.7909, -1.171), (-1.081, 1.149, -0.813), (-1.081, -0.2826, 1.238), (-1.081, -1.26, 0.2604), (-0.6585, -1.883, 1.861), (-1.081, -0.7711, 1.107), (-1.081, -1.129, 0.749), (-1.081, 1.279, 0.2604), (-1.081, 0.3023, 1.238), (-0.6585, 1.902, 1.861), (-1.081, 1.149, 0.749), (-1.081, 0.7909, 1.107)], [], [(15, 12, 21, 22), (5, 6, 19, 16), (29, 24, 1, 0), (26, 24, 14, 13), (25, 27, 6, 5), (28, 29, 0, 3), (25, 28, 3, 2), (27, 26, 10, 9), (30, 28, 4, 7), (27, 30, 7, 6), (31, 26, 13, 12), (30, 27, 9, 8), (31, 30, 8, 11), (26, 31, 11, 10), (28, 25, 5, 4), (24, 25, 2, 1), (29, 31, 12, 15), (17, 16, 19, 18), (21, 20, 23, 22), (6, 7, 18, 19), (13, 14, 23, 20), (14, 15, 22, 23), (4, 5, 16, 17), (7, 4, 17, 18), (12, 13, 20, 21), (100, 99, 103, 105, 25, 24), (24, 29, 15, 14), (29, 28, 30, 31), (105, 104, 113, 115, 27, 25), (115, 114, 108, 110, 26, 27), (38, 32, 40, 45), (37, 38, 45, 44), (32, 33, 39, 40), (33, 34, 41, 39), (34, 35, 42, 41), (35, 36, 43, 42), (36, 37, 44, 43), (52, 59, 54, 46), (51, 58, 59, 52), (46, 54, 53, 47), (47, 53, 55, 48), (48, 55, 56, 49), (49, 56, 57, 50), (50, 57, 58, 51), (61, 60, 73, 72, 71, 70, 69, 68, 67, 66, 65, 64, 63, 62), (74, 75, 76, 77, 78, 79, 80, 81, 82, 83, 84, 85), (75, 74, 86, 87), (82, 81, 93, 94), (77, 76, 88, 89), (84, 83, 95, 96), (79, 78, 90, 91), (74, 85, 97, 86), (80, 79, 91, 92), (85, 84, 96, 97), (78, 77, 89, 90), (83, 82, 94, 95), (76, 75, 87, 88), (81, 80, 92, 93), (98, 101, 100), (101, 102, 100), (102, 99, 100), (103, 106, 105), (106, 107, 105), (107, 104, 105), (108, 111, 110), (111, 112, 110), (112, 109, 110), (113, 116, 115), (116, 117, 115), (117, 114, 115), (110, 109, 98, 100, 24, 26), (8, 9, 10, 11), (0, 1, 2, 3)])
me_cylinder_023.polygons.foreach_set('use_smooth', [True] * 73)
_uv = me_cylinder_023.uv_layers.new(name='UVMap')
_uv.uv.foreach_set('vector', [0.804, 0.9533, 0.804, 0.9533, 0.778, 0.9541, 0.778, 0.9541, 0.827, 0.9569, 0.827, 0.9569, 0.853, 0.956, 0.853, 0.956, 0.804, 0.9517, 0.804, 0.9583, 0.8109, 0.9569, 0.8109, 0.9533, 0.804, 0.9583, 0.804, 0.9583, 0.804, 0.9569, 0.804, 0.9569, 0.827, 0.9583, 0.827, 0.9583, 0.827, 0.9569, 0.827, 0.9569, 0.827, 0.9517, 0.804, 0.9517, 0.8109, 0.9533, 0.8201, 0.9533, 0.827, 0.9583, 0.827, 0.9517, 0.8201, 0.9533, 0.8201, 0.9569, 0.827, 0.9583, 0.804, 0.9583, 0.8109, 0.9569, 0.8201, 0.9569, 0.827, 0.9517, 0.827, 0.9517, 0.827, 0.9533, 0.827, 0.9533, 0.827, 0.9583, 0.827, 0.9517, 0.827, 0.9533, 0.827, 0.9569, 0.804, 0.9517, 0.804, 0.9583, 0.804, 0.9569, 0.804, 0.9533, 0.827, 0.9517, 0.827, 0.9583, 0.8201, 0.9569, 0.8201, 0.9533, 0.804, 0.9517, 0.827, 0.9517, 0.8201, 0.9533, 0.8109, 0.9533, 0.804, 0.9583, 0.804, 0.9517, 0.8109, 0.9533, 0.8109, 0.9569, 0.827, 0.9517, 0.827, 0.9583, 0.827, 0.9569, 0.827, 0.9533, 0.804, 0.9583, 0.827, 0.9583, 0.8201, 0.9569, 0.8109, 0.9569, 0.804, 0.9517, 0.804, 0.9517, 0.804, 0.9533, 0.804, 0.9533, 0.853, 0.9541, 0.853, 0.956, 0.853, 0.956, 0.853, 0.9541, 0.778, 0.9541, 0.778, 0.956, 0.778, 0.956, 0.778, 0.9541, 0.827, 0.9569, 0.827, 0.9533, 0.853, 0.9541, 0.853, 0.956, 0.804, 0.9569, 0.804, 0.9569, 0.778, 0.956, 0.778, 0.956, 0.804, 0.9569, 0.804, 0.9533, 0.778, 0.9541, 0.778, 0.956, 0.827, 0.9533, 0.827, 0.9569, 0.853, 0.956, 0.853, 0.9541, 0.827, 0.9533, 0.827, 0.9533, 0.853, 0.9541, 0.853, 0.9541, 0.804, 0.9533, 0.804, 0.9569, 0.778, 0.956, 0.778, 0.9541, 0.8046, 0.9588, 0.8138, 0.9612, 0.8172, 0.9612, 0.8264, 0.9588, 0.827, 0.9583, 0.804, 0.9583, 0.804, 0.9583, 0.804, 0.9517, 0.804, 0.9533, 0.804, 0.9569, 0.804, 0.9517, 0.827, 0.9517, 0.827, 0.9517, 0.804, 0.9517, 0.8264, 0.9588, 0.8228, 0.9612, 0.8228, 0.9612, 0.8264, 0.9588, 0.827, 0.9583, 0.827, 0.9583, 0.8264, 0.9588, 0.8172, 0.9612, 0.8138, 0.9612, 0.8046, 0.9588, 0.804, 0.9583, 0.827, 0.9583, 0.8521, 0.9592, 0.8508, 0.9592, 0.8508, 0.9592, 0.8521, 0.9592, 0.8529, 0.9592, 0.8521, 0.9592, 0.8521, 0.9592, 0.8529, 0.9592, 0.8508, 0.9592, 0.8499, 0.9592, 0.8499, 0.9592, 0.8508, 0.9592, 0.8499, 0.9592, 0.8502, 0.9592, 0.8502, 0.9592, 0.8499, 0.9592, 0.8502, 0.9592, 0.8514, 0.9592, 0.8514, 0.9592, 0.8502, 0.9592, 0.8514, 0.9592, 0.8526, 0.9592, 0.8526, 0.9592, 0.8514, 0.9592, 0.8526, 0.9592, 0.8529, 0.9592, 0.8529, 0.9592, 0.8526, 0.9592, 0.7789, 0.9592, 0.7789, 0.9592, 0.7802, 0.9592, 0.7802, 0.9592, 0.7781, 0.9592, 0.7781, 0.9592, 0.7789, 0.9592, 0.7789, 0.9592, 0.7802, 0.9592, 0.7802, 0.9592, 0.7811, 0.9592, 0.7811, 0.9592, 0.7811, 0.9592, 0.7811, 0.9592, 0.7808, 0.9592, 0.7808, 0.9592, 0.7808, 0.9592, 0.7808, 0.9592, 0.7796, 0.9592, 0.7796, 0.9592, 0.7796, 0.9592, 0.7796, 0.9592, 0.7784, 0.9592, 0.7784, 0.9592, 0.7784, 0.9592, 0.7784, 0.9592, 0.7781, 0.9592, 0.7781, 0.9592, 0.8517, 0.9814, 0.8553, 0.9814, 0.8517, 0.9814, 0.8413, 0.9814, 0.8263, 0.9814, 0.8097, 0.9814, 0.7948, 0.9814, 0.7844, 0.9814, 0.7807, 0.9814, 0.7844, 0.9814, 0.7948, 0.9814, 0.8097, 0.9814, 0.8263, 0.9814, 0.8413, 0.9814, 0.8218, 0.9421, 0.821, 0.9395, 0.8189, 0.9377, 0.816, 0.937, 0.8132, 0.9377, 0.811, 0.9395, 0.8103, 0.9421, 0.811, 0.9446, 0.8132, 0.9465, 0.816, 0.9472, 0.8189, 0.9465, 0.821, 0.9446, 0.821, 0.9395, 0.8218, 0.9421, 0.8279, 0.9421, 0.8263, 0.9368, 0.8132, 0.9465, 0.811, 0.9446, 0.8058, 0.9473, 0.8101, 0.9511, 0.816, 0.937, 0.8189, 0.9377, 0.822, 0.933, 0.816, 0.9316, 0.8189, 0.9465, 0.816, 0.9472, 0.816, 0.9525, 0.822, 0.9511, 0.811, 0.9395, 0.8132, 0.9377, 0.8101, 0.933, 0.8058, 0.9368, 0.8218, 0.9421, 0.821, 0.9446, 0.8263, 0.9473, 0.8279, 0.9421, 0.8103, 0.9421, 0.811, 0.9395, 0.8058, 0.9368, 0.8042, 0.9421, 0.821, 0.9446, 0.8189, 0.9465, 0.822, 0.9511, 0.8263, 0.9473, 0.8132, 0.9377, 0.816, 0.937, 0.816, 0.9316, 0.8101, 0.933, 0.816, 0.9472, 0.8132, 0.9465, 0.8101, 0.9511, 0.816, 0.9525, 0.8189, 0.9377, 0.821, 0.9395, 0.8263, 0.9368, 0.822, 0.933, 0.811, 0.9446, 0.8103, 0.9421, 0.8042, 0.9421, 0.8058, 0.9473, 0.8082, 0.9612, 0.8089, 0.9612, 0.8046, 0.9588, 0.8089, 0.9612, 0.811, 0.9612, 0.8046, 0.9588, 0.811, 0.9612, 0.8138, 0.9612, 0.8046, 0.9588, 0.8172, 0.9612, 0.82, 0.9612, 0.8264, 0.9588, 0.82, 0.9612, 0.8221, 0.9612, 0.8264, 0.9588, 0.8221, 0.9612, 0.8228, 0.9612, 0.8264, 0.9588, 0.8082, 0.9612, 0.8082, 0.9612, 0.8046, 0.9588, 0.8082, 0.9612, 0.8082, 0.9612, 0.8046, 0.9588, 0.8082, 0.9612, 0.8082, 0.9612, 0.8046, 0.9588, 0.8228, 0.9612, 0.8228, 0.9612, 0.8264, 0.9588, 0.8228, 0.9612, 0.8228, 0.9612, 0.8264, 0.9588, 0.8228, 0.9612, 0.8228, 0.9612, 0.8264, 0.9588, 0.8046, 0.9588, 0.8082, 0.9612, 0.8082, 0.9612, 0.8046, 0.9588, 0.804, 0.9583, 0.804, 0.9583, 0.8201, 0.9533, 0.8201, 0.9569, 0.8109, 0.9569, 0.8109, 0.9533, 0.8109, 0.9533, 0.8109, 0.9569, 0.8201, 0.9569, 0.8201, 0.9533])
me_cylinder_023.materials.append(mat_material_011)
me_cylinder_023.update()
me_cylinder_022 = bpy.data.meshes.new('Cylinder.022')
me_cylinder_022.from_pydata([(-0.5773, 6.103, -0.2518), (-2.223, 6.104, -0.2512), (-0.5773, 5.959, -0.07144), (-2.223, 5.96, -0.07128), (-0.5773, 6.011, 0.1535), (-2.223, 6.011, 0.1531), (-0.5773, 6.219, 0.2536), (-2.223, 6.219, 0.2529), (-0.5773, 6.426, 0.1535), (-2.223, 6.426, 0.1531), (-0.5773, 6.478, -0.07144), (-2.223, 6.477, -0.07128), (-0.5773, 6.334, -0.2518), (-2.223, 6.334, -0.2512), (-0.5773, 5.862, -0.7537), (-0.5773, 5.416, -0.1954), (-0.5773, 5.575, 0.5008), (-0.5773, 6.219, 0.8107), (-0.5773, 6.862, 0.5008), (-0.5773, 7.021, -0.1954), (-0.5773, 6.576, -0.7537), (-2.223, 5.416, -0.1954), (-2.223, 5.862, -0.7537), (-2.223, 5.575, 0.5008), (-2.223, 6.219, 0.8107), (-2.223, 6.862, 0.5008), (-2.223, 7.021, -0.1954), (-2.223, 6.576, -0.7537), (-2.223, 5.96, -0.07128), (-2.223, 6.104, -0.2512), (-2.223, 6.011, 0.1531), (-2.223, 6.219, 0.2529), (-2.223, 6.426, 0.1531), (-2.223, 6.477, -0.07128), (-2.223, 6.334, -0.2512), (-2.92, 5.96, -0.07128), (-2.92, 6.104, -0.2512), (-2.92, 6.011, 0.1531), (-2.92, 6.219, 0.2529), (-2.92, 6.426, 0.1531), (-2.92, 6.477, -0.07128), (-2.92, 6.334, -0.2512), (-0.5773, -6.103, -0.2518), (-2.223, -6.104, -0.2512), (-0.5773, -5.959, -0.07144), (-2.223, -5.96, -0.07128), (-0.5773, -6.011, 0.1535), (-2.223, -6.011, 0.1531), (-0.5773, -6.219, 0.2536), (-2.223, -6.219, 0.2529), (-0.5773, -6.426, 0.1535), (-2.223, -6.426, 0.1531), (-0.5773, -6.478, -0.07144), (-2.223, -6.477, -0.07128), (-0.5773, -6.334, -0.2518), (-2.223, -6.334, -0.2512), (-0.5773, -5.862, -0.7537), (-0.5773, -5.416, -0.1954), (-0.5773, -5.575, 0.5008), (-0.5773, -6.219, 0.8107), (-0.5773, -6.862, 0.5008), (-0.5773, -7.021, -0.1954), (-0.5773, -6.576, -0.7537), (-2.223, -5.416, -0.1954), (-2.223, -5.862, -0.7537), (-2.223, -5.575, 0.5008), (-2.223, -6.219, 0.8107), (-2.223, -6.862, 0.5008), (-2.223, -7.021, -0.1954), (-2.223, -6.576, -0.7537), (-2.223, -5.96, -0.07128), (-2.223, -6.104, -0.2512), (-2.223, -6.011, 0.1531), (-2.223, -6.219, 0.2529), (-2.223, -6.426, 0.1531), (-2.223, -6.477, -0.07128), (-2.223, -6.334, -0.2512), (-2.92, -5.96, -0.07128), (-2.92, -6.104, -0.2512), (-2.92, -6.011, 0.1531), (-2.92, -6.219, 0.2529), (-2.92, -6.426, 0.1531), (-2.92, -6.477, -0.07128), (-2.92, -6.334, -0.2512), (2.836, 6.103, -3.123), (2.836, 5.959, -0.7805), (2.836, 6.011, 2.14), (2.836, 6.219, 3.44), (2.836, 6.426, 2.14), (2.836, 6.478, -0.7805), (2.836, 6.334, -3.123), (2.836, -6.103, -3.123), (2.836, -5.959, -0.7805), (2.836, -6.011, 2.14), (2.836, -6.219, 3.44), (2.836, -6.426, 2.14), (2.836, -6.478, -0.7805), (2.836, -6.334, -3.123), (0.5254, 6.103, -0.2518), (2.235, 6.103, -1.542), (1.531, 6.103, -0.6296), (2.616, 5.959, -0.6375), (0.5254, 5.959, -0.07144), (1.643, 5.959, -0.2372), (2.536, 6.011, 1.593), (0.5254, 6.011, 0.1535), (1.619, 6.011, 0.5751), (2.281, 6.219, 1.818), (0.5254, 6.219, 0.2536), (1.544, 6.219, 0.7117), (2.536, 6.426, 1.593), (0.5254, 6.426, 0.1535), (1.619, 6.426, 0.5751), (2.616, 6.478, -0.6375), (0.5254, 6.478, -0.07144), (1.643, 6.478, -0.2372), (2.235, 6.334, -1.542), (0.5254, 6.334, -0.2518), (1.531, 6.334, -0.6296), (2.235, -6.103, -1.542), (0.5254, -6.103, -0.2518), (1.531, -6.103, -0.6296), (0.5254, -5.959, -0.07144), (2.616, -5.959, -0.6375), (1.643, -5.959, -0.2372), (0.5254, -6.011, 0.1535), (2.536, -6.011, 1.593), (1.619, -6.011, 0.5751), (0.5254, -6.219, 0.2536), (2.281, -6.219, 1.818), (1.544, -6.219, 0.7117), (0.5254, -6.426, 0.1535), (2.536, -6.426, 1.593), (1.619, -6.426, 0.5751), (0.5254, -6.478, -0.07144), (2.616, -6.478, -0.6375), (1.643, -6.478, -0.2372), (0.5254, -6.334, -0.2518), (2.235, -6.334, -1.542), (1.531, -6.334, -0.6296), (3.356, 6.103, -3.123), (3.356, 5.959, -0.7805), (3.356, 6.011, 2.14), (3.356, 6.219, 3.44), (3.356, 6.426, 2.14), (3.356, 6.478, -0.7805), (3.356, 6.334, -3.123), (3.356, -6.103, -3.123), (3.356, -5.959, -0.7805), (3.356, -6.011, 2.14), (3.356, -6.219, 3.44), (3.356, -6.426, 2.14), (3.356, -6.478, -0.7805), (3.356, -6.334, -3.123)], [], [(22, 14, 15, 21), (21, 15, 16, 23), (23, 16, 17, 24), (24, 17, 18, 25), (25, 18, 19, 26), (26, 19, 20, 27), (42, 44, 122, 120), (20, 14, 22, 27), (2, 15, 14, 0), (4, 16, 15, 2), (6, 17, 16, 4), (8, 18, 17, 6), (10, 19, 18, 8), (12, 20, 19, 10), (0, 14, 20, 12), (113, 110, 88, 89), (110, 107, 87, 88), (107, 104, 86, 87), (104, 101, 85, 86), (116, 113, 89, 90), (6, 108, 111, 8), (99, 116, 90, 84), (3, 1, 22, 21), (5, 3, 21, 23), (7, 5, 23, 24), (9, 7, 24, 25), (11, 9, 25, 26), (13, 11, 26, 27), (1, 13, 27, 22), (31, 32, 39, 38), (30, 31, 38, 37), (32, 33, 40, 39), (33, 34, 41, 40), (34, 29, 36, 41), (29, 28, 35, 36), (28, 30, 37, 35), (64, 63, 57, 56), (63, 65, 58, 57), (65, 66, 59, 58), (66, 67, 60, 59), (67, 68, 61, 60), (68, 69, 62, 61), (62, 69, 64, 56), (44, 42, 56, 57), (46, 44, 57, 58), (48, 46, 58, 59), (50, 48, 59, 60), (52, 50, 60, 61), (54, 52, 61, 62), (42, 54, 62, 56), (54, 42, 120, 137), (132, 135, 96, 95), (126, 129, 94, 93), (123, 126, 93, 92), (135, 138, 97, 96), (129, 132, 95, 94), (138, 119, 91, 97), (45, 63, 64, 43), (47, 65, 63, 45), (49, 66, 65, 47), (51, 67, 66, 49), (53, 68, 67, 51), (55, 69, 68, 53), (43, 64, 69, 55), (73, 80, 81, 74), (72, 79, 80, 73), (74, 81, 82, 75), (75, 82, 83, 76), (76, 83, 78, 71), (71, 78, 77, 70), (70, 77, 79, 72), (95, 96, 152, 151), (88, 87, 143, 144), (44, 46, 125, 122), (8, 111, 114, 10), (46, 48, 128, 125), (10, 114, 117, 12), (48, 50, 131, 128), (12, 117, 98, 0), (50, 52, 134, 131), (0, 98, 102, 2), (52, 54, 137, 134), (2, 102, 105, 4), (119, 123, 92, 91), (4, 105, 108, 6), (99, 101, 103, 100), (100, 103, 102, 98), (101, 104, 106, 103), (103, 106, 105, 102), (104, 107, 109, 106), (106, 109, 108, 105), (107, 110, 112, 109), (109, 112, 111, 108), (110, 113, 115, 112), (112, 115, 114, 111), (113, 116, 118, 115), (115, 118, 117, 114), (116, 99, 100, 118), (118, 100, 98, 117), (120, 122, 124, 121), (121, 124, 123, 119), (122, 125, 127, 124), (124, 127, 126, 123), (125, 128, 130, 127), (127, 130, 129, 126), (128, 131, 133, 130), (130, 133, 132, 129), (131, 134, 136, 133), (133, 136, 135, 132), (134, 137, 139, 136), (136, 139, 138, 135), (137, 120, 121, 139), (139, 121, 119, 138), (101, 99, 84, 85), (140, 146, 145, 144, 143, 142, 141), (147, 148, 149, 150, 151, 152, 153), (89, 88, 144, 145), (96, 97, 153, 152), (90, 89, 145, 146), (97, 91, 147, 153), (84, 90, 146, 140), (91, 92, 148, 147), (85, 84, 140, 141), (92, 93, 149, 148), (86, 85, 141, 142), (93, 94, 150, 149), (87, 86, 142, 143), (94, 95, 151, 150), (35, 37, 38, 39, 40, 41, 36), (77, 78, 83, 82, 81, 80, 79)])
me_cylinder_022.polygons.foreach_set('use_smooth', [1, 1, 1, 1, 1, 1, 1, 1, 0, 0, 0, 0, 0, 0, 0, 1, 1, 1, 1, 1, 1, 1, 0, 0, 0, 0, 0, 0, 0, 1, 1, 1, 1, 1, 1, 1, 1, 1, 1, 1, 1, 1, 1, 0, 0, 0, 0, 0, 0, 0, 1, 1, 1, 1, 1, 1, 1, 0, 0, 0, 0, 0, 0, 0, 1, 1, 1, 1, 1, 1, 1, 1, 1, 1, 1, 1, 1, 1, 1, 1, 1, 1, 1, 1, 1, 1, 1, 1, 1, 1, 1, 1, 1, 1, 1, 1, 1, 1, 1, 1, 1, 1, 1, 1, 1, 1, 1, 1, 1, 1, 1, 1, 1, 1, 0, 0, 1, 1, 1, 1, 1, 1, 1, 1, 1, 1, 1, 1, 1, 1])
_uv = me_cylinder_022.uv_layers.new(name='UVMap')
_uv.uv.foreach_set('vector', [0.8494, 0.9592, 0.8494, 0.9497, 0.8468, 0.9497, 0.8468, 0.9592, 0.8468, 0.9592, 0.8468, 0.9497, 0.8477, 0.9497, 0.8477, 0.9592, 0.8477, 0.9592, 0.8477, 0.9497, 0.8514, 0.9497, 0.8514, 0.9592, 0.8514, 0.9592, 0.8514, 0.9497, 0.8551, 0.9497, 0.8551, 0.9592, 0.8551, 0.9592, 0.8551, 0.9497, 0.8561, 0.9497, 0.8561, 0.9592, 0.8561, 0.9592, 0.8561, 0.9497, 0.8535, 0.9497, 0.8535, 0.9592, 0.7802, 0.9497, 0.7811, 0.9497, 0.7811, 0.9434, 0.7802, 0.9434, 0.8535, 0.9497, 0.8494, 0.9497, 0.8494, 0.9592, 0.8535, 0.9592, 0.8499, 0.9497, 0.8468, 0.9497, 0.8494, 0.9497, 0.8508, 0.9497, 0.8502, 0.9497, 0.8477, 0.9497, 0.8468, 0.9497, 0.8499, 0.9497, 0.8514, 0.9497, 0.8514, 0.9497, 0.8477, 0.9497, 0.8502, 0.9497, 0.8526, 0.9497, 0.8551, 0.9497, 0.8514, 0.9497, 0.8514, 0.9497, 0.8529, 0.9497, 0.8561, 0.9497, 0.8551, 0.9497, 0.8526, 0.9497, 0.8521, 0.9497, 0.8535, 0.9497, 0.8561, 0.9497, 0.8529, 0.9497, 0.8508, 0.9497, 0.8494, 0.9497, 0.8535, 0.9497, 0.8521, 0.9497, 0.8529, 0.9363, 0.8526, 0.9363, 0.8526, 0.9363, 0.8529, 0.9363, 0.8526, 0.9363, 0.8514, 0.9363, 0.8514, 0.9363, 0.8526, 0.9363, 0.8514, 0.9363, 0.8502, 0.9363, 0.8502, 0.9363, 0.8514, 0.9363, 0.8502, 0.9363, 0.8499, 0.9363, 0.8499, 0.9363, 0.8502, 0.9363, 0.8521, 0.9363, 0.8529, 0.9363, 0.8529, 0.9363, 0.8521, 0.9363, 0.8514, 0.9497, 0.8514, 0.9434, 0.8526, 0.9434, 0.8526, 0.9497, 0.8508, 0.9363, 0.8521, 0.9363, 0.8521, 0.9363, 0.8508, 0.9363, 0.8499, 0.9592, 0.8508, 0.9592, 0.8494, 0.9592, 0.8468, 0.9592, 0.8502, 0.9592, 0.8499, 0.9592, 0.8468, 0.9592, 0.8477, 0.9592, 0.8514, 0.9592, 0.8502, 0.9592, 0.8477, 0.9592, 0.8514, 0.9592, 0.8526, 0.9592, 0.8514, 0.9592, 0.8514, 0.9592, 0.8551, 0.9592, 0.8529, 0.9592, 0.8526, 0.9592, 0.8551, 0.9592, 0.8561, 0.9592, 0.8521, 0.9592, 0.8529, 0.9592, 0.8561, 0.9592, 0.8535, 0.9592, 0.8508, 0.9592, 0.8521, 0.9592, 0.8535, 0.9592, 0.8494, 0.9592, 0.8514, 0.9592, 0.8526, 0.9592, 0.8526, 0.9654, 0.8514, 0.9654, 0.8502, 0.9592, 0.8514, 0.9592, 0.8514, 0.9654, 0.8502, 0.9654, 0.8526, 0.9592, 0.8529, 0.9592, 0.8529, 0.9654, 0.8526, 0.9654, 0.8529, 0.9592, 0.8521, 0.9592, 0.8521, 0.9654, 0.8529, 0.9654, 0.8521, 0.9592, 0.8508, 0.9592, 0.8508, 0.9654, 0.8521, 0.9654, 0.8508, 0.9592, 0.8499, 0.9592, 0.8499, 0.9654, 0.8508, 0.9654, 0.8499, 0.9592, 0.8502, 0.9592, 0.8502, 0.9654, 0.8499, 0.9654, 0.7816, 0.9592, 0.7842, 0.9592, 0.7842, 0.9497, 0.7816, 0.9497, 0.7842, 0.9592, 0.7833, 0.9592, 0.7833, 0.9497, 0.7842, 0.9497, 0.7833, 0.9592, 0.7796, 0.9592, 0.7796, 0.9497, 0.7833, 0.9497, 0.7796, 0.9592, 0.7759, 0.9592, 0.7759, 0.9497, 0.7796, 0.9497, 0.7759, 0.9592, 0.7749, 0.9592, 0.7749, 0.9497, 0.7759, 0.9497, 0.7749, 0.9592, 0.7775, 0.9592, 0.7775, 0.9497, 0.7749, 0.9497, 0.7775, 0.9497, 0.7775, 0.9592, 0.7816, 0.9592, 0.7816, 0.9497, 0.7811, 0.9497, 0.7802, 0.9497, 0.7816, 0.9497, 0.7842, 0.9497, 0.7808, 0.9497, 0.7811, 0.9497, 0.7842, 0.9497, 0.7833, 0.9497, 0.7796, 0.9497, 0.7808, 0.9497, 0.7833, 0.9497, 0.7796, 0.9497, 0.7784, 0.9497, 0.7796, 0.9497, 0.7796, 0.9497, 0.7759, 0.9497, 0.7781, 0.9497, 0.7784, 0.9497, 0.7759, 0.9497, 0.7749, 0.9497, 0.7789, 0.9497, 0.7781, 0.9497, 0.7749, 0.9497, 0.7775, 0.9497, 0.7802, 0.9497, 0.7789, 0.9497, 0.7775, 0.9497, 0.7816, 0.9497, 0.7789, 0.9497, 0.7802, 0.9497, 0.7802, 0.9434, 0.7789, 0.9434, 0.7784, 0.9363, 0.7781, 0.9363, 0.7781, 0.9363, 0.7784, 0.9363, 0.7808, 0.9363, 0.7796, 0.9363, 0.7796, 0.9363, 0.7808, 0.9363, 0.7811, 0.9363, 0.7808, 0.9363, 0.7808, 0.9363, 0.7811, 0.9363, 0.7781, 0.9363, 0.7789, 0.9363, 0.7789, 0.9363, 0.7781, 0.9363, 0.7796, 0.9363, 0.7784, 0.9363, 0.7784, 0.9363, 0.7796, 0.9363, 0.7789, 0.9363, 0.7802, 0.9363, 0.7802, 0.9363, 0.7789, 0.9363, 0.7811, 0.9592, 0.7842, 0.9592, 0.7816, 0.9592, 0.7802, 0.9592, 0.7808, 0.9592, 0.7833, 0.9592, 0.7842, 0.9592, 0.7811, 0.9592, 0.7796, 0.9592, 0.7796, 0.9592, 0.7833, 0.9592, 0.7808, 0.9592, 0.7784, 0.9592, 0.7759, 0.9592, 0.7796, 0.9592, 0.7796, 0.9592, 0.7781, 0.9592, 0.7749, 0.9592, 0.7759, 0.9592, 0.7784, 0.9592, 0.7789, 0.9592, 0.7775, 0.9592, 0.7749, 0.9592, 0.7781, 0.9592, 0.7802, 0.9592, 0.7816, 0.9592, 0.7775, 0.9592, 0.7789, 0.9592, 0.7796, 0.9592, 0.7796, 0.9654, 0.7784, 0.9654, 0.7784, 0.9592, 0.7808, 0.9592, 0.7808, 0.9654, 0.7796, 0.9654, 0.7796, 0.9592, 0.7784, 0.9592, 0.7784, 0.9654, 0.7781, 0.9654, 0.7781, 0.9592, 0.7781, 0.9592, 0.7781, 0.9654, 0.7789, 0.9654, 0.7789, 0.9592, 0.7789, 0.9592, 0.7789, 0.9654, 0.7802, 0.9654, 0.7802, 0.9592, 0.7802, 0.9592, 0.7802, 0.9654, 0.7811, 0.9654, 0.7811, 0.9592, 0.7811, 0.9592, 0.7811, 0.9654, 0.7808, 0.9654, 0.7808, 0.9592, 0.7784, 0.9363, 0.7781, 0.9363, 0.7781, 0.9363, 0.7784, 0.9363, 0.8526, 0.9363, 0.8514, 0.9363, 0.8514, 0.9363, 0.8526, 0.9363, 0.7811, 0.9497, 0.7808, 0.9497, 0.7808, 0.9434, 0.7811, 0.9434, 0.8526, 0.9497, 0.8526, 0.9434, 0.8529, 0.9434, 0.8529, 0.9497, 0.7808, 0.9497, 0.7796, 0.9497, 0.7796, 0.9434, 0.7808, 0.9434, 0.8529, 0.9497, 0.8529, 0.9434, 0.8521, 0.9434, 0.8521, 0.9497, 0.7796, 0.9497, 0.7784, 0.9497, 0.7784, 0.9434, 0.7796, 0.9434, 0.8521, 0.9497, 0.8521, 0.9434, 0.8508, 0.9434, 0.8508, 0.9497, 0.7784, 0.9497, 0.7781, 0.9497, 0.7781, 0.9434, 0.7784, 0.9434, 0.8508, 0.9497, 0.8508, 0.9434, 0.8499, 0.9434, 0.8499, 0.9497, 0.7781, 0.9497, 0.7789, 0.9497, 0.7789, 0.9434, 0.7781, 0.9434, 0.8499, 0.9497, 0.8499, 0.9434, 0.8502, 0.9434, 0.8502, 0.9497, 0.7802, 0.9363, 0.7811, 0.9363, 0.7811, 0.9363, 0.7802, 0.9363, 0.8502, 0.9497, 0.8502, 0.9434, 0.8514, 0.9434, 0.8514, 0.9497, 0.8508, 0.9363, 0.8499, 0.9363, 0.8502, 0.9363, 0.8508, 0.9363, 0.8508, 0.9363, 0.8502, 0.9363, 0.8499, 0.9434, 0.8508, 0.9434, 0.8499, 0.9363, 0.8502, 0.9363, 0.8507, 0.9363, 0.8502, 0.9363, 0.8502, 0.9363, 0.8507, 0.9363, 0.8502, 0.9434, 0.8499, 0.9434, 0.8502, 0.9363, 0.8514, 0.9363, 0.8514, 0.9363, 0.8507, 0.9363, 0.8507, 0.9363, 0.8514, 0.9363, 0.8514, 0.9434, 0.8502, 0.9434, 0.8514, 0.9363, 0.8526, 0.9363, 0.8521, 0.9363, 0.8514, 0.9363, 0.8514, 0.9363, 0.8521, 0.9363, 0.8526, 0.9434, 0.8514, 0.9434, 0.8526, 0.9363, 0.8529, 0.9363, 0.8527, 0.9363, 0.8521, 0.9363, 0.8521, 0.9363, 0.8527, 0.9363, 0.8529, 0.9434, 0.8526, 0.9434, 0.8529, 0.9363, 0.8521, 0.9363, 0.8521, 0.9363, 0.8527, 0.9363, 0.8527, 0.9363, 0.8521, 0.9363, 0.8521, 0.9434, 0.8529, 0.9434, 0.8521, 0.9363, 0.8508, 0.9363, 0.8508, 0.9363, 0.8521, 0.9363, 0.8521, 0.9363, 0.8508, 0.9363, 0.8508, 0.9434, 0.8521, 0.9434, 0.7802, 0.9434, 0.7811, 0.9434, 0.7808, 0.9363, 0.7802, 0.9363, 0.7802, 0.9363, 0.7808, 0.9363, 0.7811, 0.9363, 0.7802, 0.9363, 0.7811, 0.9434, 0.7808, 0.9434, 0.7803, 0.9363, 0.7808, 0.9363, 0.7808, 0.9363, 0.7803, 0.9363, 0.7808, 0.9363, 0.7811, 0.9363, 0.7808, 0.9434, 0.7796, 0.9434, 0.7796, 0.9363, 0.7803, 0.9363, 0.7803, 0.9363, 0.7796, 0.9363, 0.7796, 0.9363, 0.7808, 0.9363, 0.7796, 0.9434, 0.7784, 0.9434, 0.7788, 0.9363, 0.7796, 0.9363, 0.7796, 0.9363, 0.7788, 0.9363, 0.7784, 0.9363, 0.7796, 0.9363, 0.7784, 0.9434, 0.7781, 0.9434, 0.7783, 0.9363, 0.7788, 0.9363, 0.7788, 0.9363, 0.7783, 0.9363, 0.7781, 0.9363, 0.7784, 0.9363, 0.7781, 0.9434, 0.7789, 0.9434, 0.7789, 0.9363, 0.7783, 0.9363, 0.7783, 0.9363, 0.7789, 0.9363, 0.7789, 0.9363, 0.7781, 0.9363, 0.7789, 0.9434, 0.7802, 0.9434, 0.7802, 0.9363, 0.7789, 0.9363, 0.7789, 0.9363, 0.7802, 0.9363, 0.7802, 0.9363, 0.7789, 0.9363, 0.8499, 0.9363, 0.8508, 0.9363, 0.8508, 0.9363, 0.8499, 0.9363, 0.8508, 0.9363, 0.8521, 0.9363, 0.8529, 0.9363, 0.8526, 0.9363, 0.8514, 0.9363, 0.8502, 0.9363, 0.8499, 0.9363, 0.7802, 0.9363, 0.7811, 0.9363, 0.7808, 0.9363, 0.7796, 0.9363, 0.7784, 0.9363, 0.7781, 0.9363, 0.7789, 0.9363, 0.8529, 0.9363, 0.8526, 0.9363, 0.8526, 0.9363, 0.8529, 0.9363, 0.7781, 0.9363, 0.7789, 0.9363, 0.7789, 0.9363, 0.7781, 0.9363, 0.8521, 0.9363, 0.8529, 0.9363, 0.8529, 0.9363, 0.8521, 0.9363, 0.7789, 0.9363, 0.7802, 0.9363, 0.7802, 0.9363, 0.7789, 0.9363, 0.8508, 0.9363, 0.8521, 0.9363, 0.8521, 0.9363, 0.8508, 0.9363, 0.7802, 0.9363, 0.7811, 0.9363, 0.7811, 0.9363, 0.7802, 0.9363, 0.8499, 0.9363, 0.8508, 0.9363, 0.8508, 0.9363, 0.8499, 0.9363, 0.7811, 0.9363, 0.7808, 0.9363, 0.7808, 0.9363, 0.7811, 0.9363, 0.8502, 0.9363, 0.8499, 0.9363, 0.8499, 0.9363, 0.8502, 0.9363, 0.7808, 0.9363, 0.7796, 0.9363, 0.7796, 0.9363, 0.7808, 0.9363, 0.8514, 0.9363, 0.8502, 0.9363, 0.8502, 0.9363, 0.8514, 0.9363, 0.7796, 0.9363, 0.7784, 0.9363, 0.7784, 0.9363, 0.7796, 0.9363, 0.8499, 0.9654, 0.8502, 0.9654, 0.8514, 0.9654, 0.8526, 0.9654, 0.8529, 0.9654, 0.8521, 0.9654, 0.8508, 0.9654, 0.7811, 0.9654, 0.7802, 0.9654, 0.7789, 0.9654, 0.7781, 0.9654, 0.7784, 0.9654, 0.7796, 0.9654, 0.7808, 0.9654])
me_cylinder_022.materials.append(mat_material_011)
me_cylinder_022.update()

# ---- objects
ob_cylinder_027 = bpy.data.objects.new('Cylinder.027', me_cylinder_032)
ob_cylinder_023 = bpy.data.objects.new('Cylinder.023', me_cylinder_026)
ob_cylinder_022 = bpy.data.objects.new('Cylinder.022', me_cylinder_025)
ob_cylinder_021 = bpy.data.objects.new('Cylinder.021', me_cylinder_024)
ob_cylinder_020 = bpy.data.objects.new('Cylinder.020', me_cylinder_023)
ob_cylinder_019 = bpy.data.objects.new('Cylinder.019', me_cylinder_022)

# ---- transforms, parenting, visibility, modifiers, constraints
ob_cylinder_027.location = (-0.2136, 0.147, 5.157)
ob_cylinder_027.rotation_euler = (-1.571, 1.571, 0.0)
ob_cylinder_027.scale = (2.331, 2.587, 2.587)
ob_cylinder_023.location = (-0.05933, -0.07919, -3.484)
ob_cylinder_023.rotation_euler = (-0.0, 1.571, 0.0)
ob_cylinder_023.scale = (2.587, 2.587, 2.587)
_m = ob_cylinder_023.modifiers.new('Auto Smooth', 'NODES')
_m.node_group = ng_auto_smooth
_gi = [s.identifier for s in ng_auto_smooth.interface.items_tree if s.item_type == 'SOCKET' and s.in_out == 'INPUT']
_m[_gi[1]] = 0.5236  # Angle
ob_cylinder_022.location = (-0.1689, -0.115, 3.844)
ob_cylinder_022.rotation_euler = (-0.0, 1.571, 0.0)
ob_cylinder_022.scale = (2.587, 2.587, 2.587)
ob_cylinder_021.location = (2.252, -0.2613, -4.405)
ob_cylinder_021.rotation_euler = (-0.0, 1.571, 0.0)
ob_cylinder_021.scale = (2.587, 2.587, 2.587)
ob_cylinder_020.location = (-0.08619, -0.1405, 0.7852)
ob_cylinder_020.rotation_euler = (-0.0, 1.571, 0.0)
ob_cylinder_020.scale = (2.587, 2.587, 2.587)
_m = ob_cylinder_020.modifiers.new('Auto Smooth', 'NODES')
_m.node_group = ng_auto_smooth
_gi = [s.identifier for s in ng_auto_smooth.interface.items_tree if s.item_type == 'SOCKET' and s.in_out == 'INPUT']
_m[_gi[1]] = 0.5236  # Angle
ob_cylinder_019.location = (-0.2239, -0.115, -3.039)
ob_cylinder_019.rotation_euler = (-0.0, 1.571, 0.0)
ob_cylinder_019.scale = (2.587, 2.587, 2.587)

# ---- collection membership
col_collection.objects.link(ob_cylinder_027)
col_collection.objects.link(ob_cylinder_023)
col_collection.objects.link(ob_cylinder_022)
col_collection.objects.link(ob_cylinder_021)
col_collection.objects.link(ob_cylinder_020)
col_collection.objects.link(ob_cylinder_019)

# ---- scene / render settings (as saved in the file)
scene.frame_start = 1; scene.frame_end = 250; scene.frame_set(1)
scene.render.engine = 'BLENDER_EEVEE_NEXT'
scene.cycles.sampling_pattern = 'TABULATED_SOBOL'
scene.view_settings.view_transform = 'Filmic'
bpy.context.view_layer.update()

# ---- added for rendering (the .blend has no active camera and no usable light): camera, sun
cam_auto = bpy.data.cameras.new('AutoCamera')
cam_auto.lens = 50.0
cam_auto.sensor_width = 36.0
cam_auto.clip_end = 1000.0
ob_auto_camera = bpy.data.objects.new('AutoCamera', cam_auto)
scene.collection.objects.link(ob_auto_camera)
ob_auto_camera.location = (49.6044, -59.1545, 36.4278)
ob_auto_camera.rotation_euler = (1.09748, -7.21219e-08, 0.694738)
scene.camera = ob_auto_camera
light_auto_sun = bpy.data.lights.new('AutoSun', 'SUN')
light_auto_sun.energy = 3.0
light_auto_sun.angle = 0.0523599
ob_auto_sun = bpy.data.objects.new('AutoSun', light_auto_sun)
scene.collection.objects.link(ob_auto_sun)
ob_auto_sun.rotation_euler = (0.872665, 0.174533, 0.523599)
bpy.context.view_layer.update()
